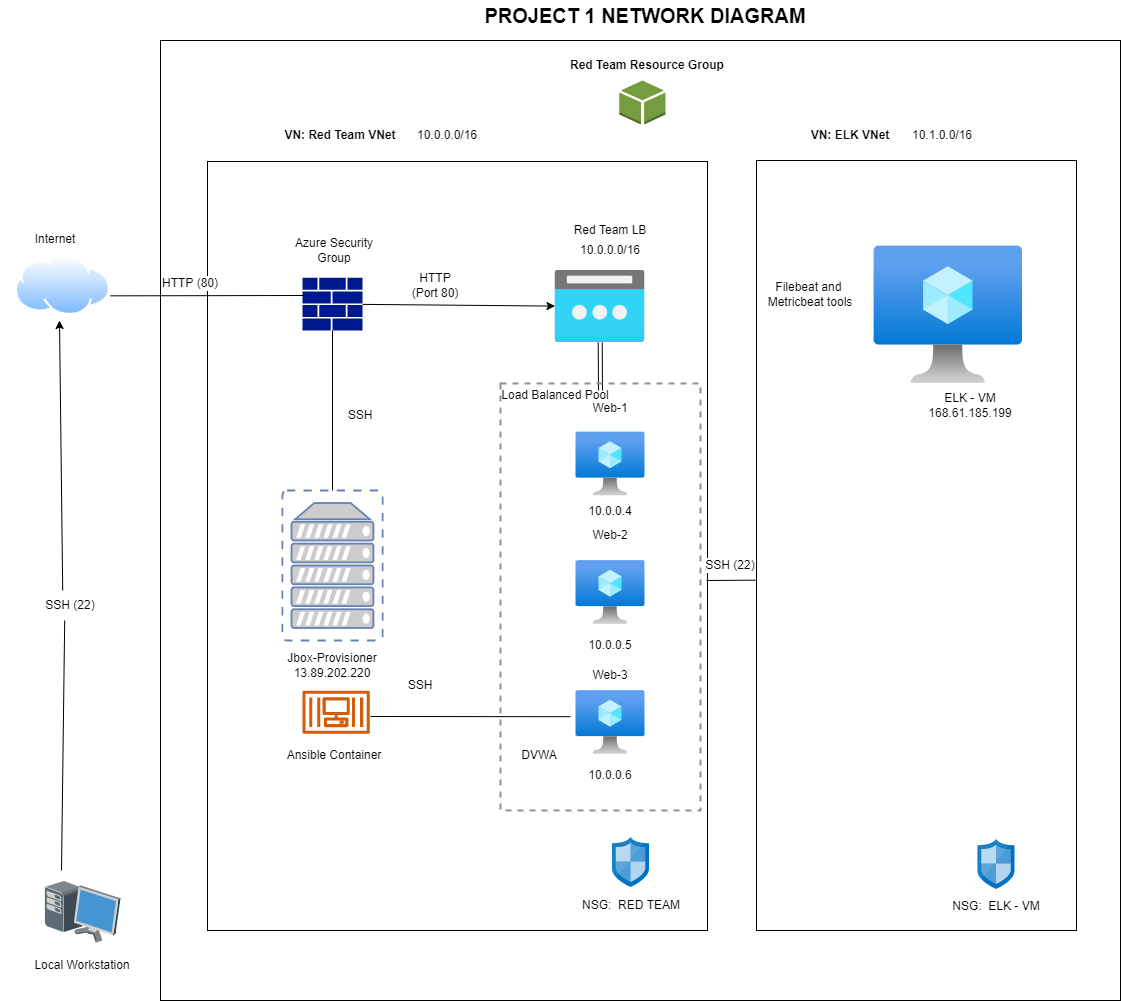

The diagram above was exported from draw.io. Its source (the exported page's mxGraphModel, read from the mxfile embedded in the PNG):
<mxGraphModel dx="1662" dy="865" grid="1" gridSize="10" guides="1" tooltips="1" connect="1" arrows="1" fold="1" page="1" pageScale="1" pageWidth="850" pageHeight="1100" math="0" shadow="0">
  <root>
    <mxCell id="0" />
    <mxCell id="1" parent="0" />
    <mxCell id="wI1tKGN5v56P1q8RA-0d-46" value="" style="whiteSpace=wrap;html=1;aspect=fixed;labelBorderColor=#000000;fontSize=20;" parent="1" vertex="1">
      <mxGeometry x="180" y="50" width="960" height="960" as="geometry" />
    </mxCell>
    <UserObject label="" treeRoot="1" id="RFZ7jKwKxhrE0xJH22ur-1">
      <mxCell style="whiteSpace=wrap;html=1;align=center;treeFolding=1;treeMoving=1;newEdgeStyle={&quot;edgeStyle&quot;:&quot;elbowEdgeStyle&quot;,&quot;startArrow&quot;:&quot;none&quot;,&quot;endArrow&quot;:&quot;none&quot;};labelBackgroundColor=default;labelBorderColor=#000000;fontColor=default;" parent="1" vertex="1">
        <mxGeometry x="227" y="171" width="500" height="769" as="geometry" />
      </mxCell>
    </UserObject>
    <UserObject label="" treeRoot="1" id="RFZ7jKwKxhrE0xJH22ur-2">
      <mxCell style="whiteSpace=wrap;html=1;align=center;treeFolding=1;treeMoving=1;newEdgeStyle={&quot;edgeStyle&quot;:&quot;elbowEdgeStyle&quot;,&quot;startArrow&quot;:&quot;none&quot;,&quot;endArrow&quot;:&quot;none&quot;};labelBackgroundColor=default;labelBorderColor=default;fontColor=default;" parent="1" vertex="1">
        <mxGeometry x="776" y="170" width="320" height="770" as="geometry" />
      </mxCell>
    </UserObject>
    <mxCell id="RFZ7jKwKxhrE0xJH22ur-3" value="Red Team Resource Group" style="text;html=1;strokeColor=none;fillColor=none;align=center;verticalAlign=middle;whiteSpace=wrap;rounded=0;fontStyle=1" parent="1" vertex="1">
      <mxGeometry x="586.5" y="60" width="160" height="30" as="geometry" />
    </mxCell>
    <mxCell id="RFZ7jKwKxhrE0xJH22ur-4" value="" style="aspect=fixed;html=1;points=[];align=center;image;fontSize=12;image=img/lib/azure2/compute/Virtual_Machine.svg;" parent="1" vertex="1">
      <mxGeometry x="595.5" y="441.5" width="69" height="64" as="geometry" />
    </mxCell>
    <mxCell id="RFZ7jKwKxhrE0xJH22ur-6" value="Red Team LB" style="text;html=1;strokeColor=none;fillColor=none;align=center;verticalAlign=middle;whiteSpace=wrap;rounded=0;" parent="1" vertex="1">
      <mxGeometry x="550" y="225.34" width="160" height="30" as="geometry" />
    </mxCell>
    <mxCell id="RFZ7jKwKxhrE0xJH22ur-7" value="" style="aspect=fixed;html=1;points=[];align=center;image;fontSize=12;image=img/lib/azure2/compute/Virtual_Machine.svg;" parent="1" vertex="1">
      <mxGeometry x="595.5" y="700" width="69" height="64" as="geometry" />
    </mxCell>
    <mxCell id="RFZ7jKwKxhrE0xJH22ur-9" value="Web-3" style="text;html=1;strokeColor=none;fillColor=none;align=center;verticalAlign=middle;whiteSpace=wrap;rounded=0;" parent="1" vertex="1">
      <mxGeometry x="550" y="670" width="160" height="30" as="geometry" />
    </mxCell>
    <mxCell id="RFZ7jKwKxhrE0xJH22ur-10" value="Web-1" style="text;html=1;strokeColor=none;fillColor=none;align=center;verticalAlign=middle;whiteSpace=wrap;rounded=0;" parent="1" vertex="1">
      <mxGeometry x="550" y="402.5" width="160" height="30" as="geometry" />
    </mxCell>
    <mxCell id="RFZ7jKwKxhrE0xJH22ur-13" value="" style="aspect=fixed;perimeter=ellipsePerimeter;html=1;align=center;shadow=0;dashed=0;spacingTop=3;image;image=img/lib/active_directory/internet_cloud.svg;fontColor=none;" parent="1" vertex="1">
      <mxGeometry x="34.760000000000005" y="265" width="95.24" height="60" as="geometry" />
    </mxCell>
    <mxCell id="RFZ7jKwKxhrE0xJH22ur-18" value="" style="shadow=0;dashed=0;html=1;labelPosition=center;verticalLabelPosition=bottom;verticalAlign=top;align=center;outlineConnect=0;shape=mxgraph.veeam.3d.workstation;labelBackgroundColor=#FFF2CC;labelBorderColor=default;fontColor=none;" parent="1" vertex="1">
      <mxGeometry x="64" y="890" width="76" height="62" as="geometry" />
    </mxCell>
    <mxCell id="BjMHGTp2Jwofogz_ZPev-27" value="" style="edgeStyle=none;shape=link;rounded=0;orthogonalLoop=1;jettySize=auto;html=1;" edge="1" parent="1" source="RFZ7jKwKxhrE0xJH22ur-20">
      <mxGeometry relative="1" as="geometry">
        <mxPoint x="620" y="400" as="targetPoint" />
      </mxGeometry>
    </mxCell>
    <mxCell id="RFZ7jKwKxhrE0xJH22ur-20" value="" style="aspect=fixed;html=1;points=[];align=center;image;fontSize=12;image=img/lib/azure2/networking/Public_IP_Addresses.svg;labelBackgroundColor=#FFF2CC;labelBorderColor=default;fontColor=none;" parent="1" vertex="1">
      <mxGeometry x="574.5" y="280" width="90" height="72" as="geometry" />
    </mxCell>
    <mxCell id="RFZ7jKwKxhrE0xJH22ur-21" value="10.0.0.0/16" style="text;html=1;strokeColor=none;fillColor=none;align=center;verticalAlign=middle;whiteSpace=wrap;rounded=0;" parent="1" vertex="1">
      <mxGeometry x="550" y="245" width="160" height="30" as="geometry" />
    </mxCell>
    <mxCell id="RFZ7jKwKxhrE0xJH22ur-29" value="10.0.0.4" style="text;html=1;strokeColor=none;fillColor=none;align=center;verticalAlign=middle;whiteSpace=wrap;rounded=0;" parent="1" vertex="1">
      <mxGeometry x="550" y="505.5" width="160" height="30" as="geometry" />
    </mxCell>
    <mxCell id="RFZ7jKwKxhrE0xJH22ur-30" value="10.0.0.6" style="text;html=1;strokeColor=none;fillColor=none;align=center;verticalAlign=middle;whiteSpace=wrap;rounded=0;" parent="1" vertex="1">
      <mxGeometry x="550" y="770" width="160" height="30" as="geometry" />
    </mxCell>
    <mxCell id="RFZ7jKwKxhrE0xJH22ur-33" value="" style="endArrow=classic;html=1;rounded=0;fontColor=default;startArrow=none;" parent="1" edge="1">
      <mxGeometry width="50" height="50" relative="1" as="geometry">
        <mxPoint x="82.20210526315782" y="600.0000000000002" as="sourcePoint" />
        <mxPoint x="79" y="330" as="targetPoint" />
      </mxGeometry>
    </mxCell>
    <mxCell id="RFZ7jKwKxhrE0xJH22ur-36" value="Local Workstation" style="text;html=1;strokeColor=none;fillColor=none;align=center;verticalAlign=middle;whiteSpace=wrap;rounded=0;" parent="1" vertex="1">
      <mxGeometry x="46.99999999999999" y="960" width="110" height="30" as="geometry" />
    </mxCell>
    <mxCell id="wI1tKGN5v56P1q8RA-0d-2" value="PROJECT 1 NETWORK DIAGRAM" style="text;html=1;strokeColor=none;fillColor=none;align=center;verticalAlign=middle;whiteSpace=wrap;rounded=0;fontStyle=1;fontSize=20;" parent="1" vertex="1">
      <mxGeometry x="230" y="10" width="870" height="30" as="geometry" />
    </mxCell>
    <mxCell id="wI1tKGN5v56P1q8RA-0d-3" value="" style="aspect=fixed;html=1;points=[];align=center;image;fontSize=12;image=img/lib/azure2/compute/Virtual_Machine.svg;" parent="1" vertex="1">
      <mxGeometry x="893.6" y="255.34" width="148.4" height="137.66" as="geometry" />
    </mxCell>
    <mxCell id="wI1tKGN5v56P1q8RA-0d-4" value="NSG:&amp;nbsp; ELK - VM" style="text;html=1;strokeColor=none;fillColor=none;align=center;verticalAlign=middle;whiteSpace=wrap;rounded=0;" parent="1" vertex="1">
      <mxGeometry x="936.0000000000001" y="901" width="160" height="30" as="geometry" />
    </mxCell>
    <mxCell id="wI1tKGN5v56P1q8RA-0d-6" value="Internet" style="text;html=1;strokeColor=none;fillColor=none;align=center;verticalAlign=middle;whiteSpace=wrap;rounded=0;" parent="1" vertex="1">
      <mxGeometry x="19.999999999999993" y="234" width="110" height="30" as="geometry" />
    </mxCell>
    <mxCell id="wI1tKGN5v56P1q8RA-0d-7" value="" style="fontColor=#0066CC;verticalAlign=top;verticalLabelPosition=bottom;labelPosition=center;align=center;html=1;outlineConnect=0;fillColor=#CCCCCC;strokeColor=#6881B3;gradientColor=none;gradientDirection=north;strokeWidth=2;shape=mxgraph.networks.virtual_server;fontSize=20;" parent="1" vertex="1">
      <mxGeometry x="301.95000000000005" y="500" width="100.1" height="150" as="geometry" />
    </mxCell>
    <mxCell id="wI1tKGN5v56P1q8RA-0d-8" value="" style="sketch=0;aspect=fixed;html=1;points=[];align=center;image;fontSize=12;image=img/lib/mscae/Network_Security_Groups_Classic.svg;labelBackgroundColor=#FFF2CC;labelBorderColor=default;fontColor=none;" parent="1" vertex="1">
      <mxGeometry x="997.5000000000001" y="849" width="37" height="50" as="geometry" />
    </mxCell>
    <mxCell id="wI1tKGN5v56P1q8RA-0d-9" value="" style="sketch=0;aspect=fixed;html=1;points=[];align=center;image;fontSize=12;image=img/lib/mscae/Network_Security_Groups_Classic.svg;labelBackgroundColor=#FFF2CC;labelBorderColor=default;fontColor=none;" parent="1" vertex="1">
      <mxGeometry x="632" y="847" width="37" height="50" as="geometry" />
    </mxCell>
    <mxCell id="wI1tKGN5v56P1q8RA-0d-10" value="NSG:&amp;nbsp; RED TEAM" style="text;html=1;strokeColor=none;fillColor=none;align=center;verticalAlign=middle;whiteSpace=wrap;rounded=0;" parent="1" vertex="1">
      <mxGeometry x="570.5" y="900" width="160" height="30" as="geometry" />
    </mxCell>
    <mxCell id="wI1tKGN5v56P1q8RA-0d-18" value="ELK - VM&lt;br&gt;168.61.185.199" style="text;html=1;strokeColor=none;fillColor=none;align=center;verticalAlign=middle;whiteSpace=wrap;rounded=0;" parent="1" vertex="1">
      <mxGeometry x="910.0000000000001" y="400" width="160" height="30" as="geometry" />
    </mxCell>
    <mxCell id="wI1tKGN5v56P1q8RA-0d-19" value="VN: ELK VNet" style="text;html=1;strokeColor=none;fillColor=none;align=center;verticalAlign=middle;whiteSpace=wrap;rounded=0;fontStyle=1" parent="1" vertex="1">
      <mxGeometry x="790" y="130" width="160" height="30" as="geometry" />
    </mxCell>
    <mxCell id="wI1tKGN5v56P1q8RA-0d-20" value="" style="aspect=fixed;html=1;points=[];align=center;image;fontSize=12;image=img/lib/azure2/compute/Virtual_Machine.svg;" parent="1" vertex="1">
      <mxGeometry x="595.5" y="570" width="69" height="64" as="geometry" />
    </mxCell>
    <mxCell id="wI1tKGN5v56P1q8RA-0d-22" value="10.0.0.5" style="text;html=1;strokeColor=none;fillColor=none;align=center;verticalAlign=middle;whiteSpace=wrap;rounded=0;" parent="1" vertex="1">
      <mxGeometry x="550" y="640" width="160" height="30" as="geometry" />
    </mxCell>
    <mxCell id="wI1tKGN5v56P1q8RA-0d-23" value="Web-2" style="text;html=1;strokeColor=none;fillColor=none;align=center;verticalAlign=middle;whiteSpace=wrap;rounded=0;" parent="1" vertex="1">
      <mxGeometry x="550" y="530" width="160" height="30" as="geometry" />
    </mxCell>
    <mxCell id="wI1tKGN5v56P1q8RA-0d-24" value="" style="outlineConnect=0;dashed=0;verticalLabelPosition=bottom;verticalAlign=top;align=center;html=1;shape=mxgraph.aws3.resources;fillColor=#759C3E;gradientColor=none;fontSize=20;" parent="1" vertex="1">
      <mxGeometry x="638.74" y="90" width="46.26" height="44" as="geometry" />
    </mxCell>
    <mxCell id="wI1tKGN5v56P1q8RA-0d-25" value="" style="sketch=0;outlineConnect=0;fontColor=#232F3E;gradientColor=none;fillColor=#D45B07;strokeColor=none;dashed=0;verticalLabelPosition=bottom;verticalAlign=top;align=center;html=1;fontSize=12;fontStyle=0;aspect=fixed;pointerEvents=1;shape=mxgraph.aws4.container_3;" parent="1" vertex="1">
      <mxGeometry x="322" y="700" width="67.35" height="43.5" as="geometry" />
    </mxCell>
    <mxCell id="wI1tKGN5v56P1q8RA-0d-27" value="Ansible Container" style="text;html=1;strokeColor=none;fillColor=none;align=center;verticalAlign=middle;whiteSpace=wrap;rounded=0;" parent="1" vertex="1">
      <mxGeometry x="274.45" y="750" width="160" height="30" as="geometry" />
    </mxCell>
    <mxCell id="wI1tKGN5v56P1q8RA-0d-39" value="SSH (22)" style="text;html=1;strokeColor=none;fillColor=none;align=center;verticalAlign=middle;whiteSpace=wrap;rounded=0;labelBackgroundColor=default;" parent="1" vertex="1">
      <mxGeometry x="720" y="560" width="60" height="30" as="geometry" />
    </mxCell>
    <mxCell id="wI1tKGN5v56P1q8RA-0d-40" value="DVWA" style="text;html=1;strokeColor=none;fillColor=none;align=center;verticalAlign=middle;whiteSpace=wrap;rounded=0;" parent="1" vertex="1">
      <mxGeometry x="478.74" y="750" width="160" height="30" as="geometry" />
    </mxCell>
    <mxCell id="wI1tKGN5v56P1q8RA-0d-11" value="HTTP (80)" style="text;html=1;strokeColor=none;fillColor=none;align=center;verticalAlign=middle;whiteSpace=wrap;rounded=0;fontColor=default;labelBackgroundColor=default;" parent="1" vertex="1">
      <mxGeometry x="180" y="277.6" width="60" height="30" as="geometry" />
    </mxCell>
    <mxCell id="wI1tKGN5v56P1q8RA-0d-12" value="Jbox-Provisioner&lt;br&gt;13.89.202.220" style="text;html=1;strokeColor=none;fillColor=none;align=center;verticalAlign=middle;whiteSpace=wrap;rounded=0;" parent="1" vertex="1">
      <mxGeometry x="272" y="660" width="160" height="30" as="geometry" />
    </mxCell>
    <mxCell id="wI1tKGN5v56P1q8RA-0d-52" value="" style="endArrow=none;html=1;rounded=0;fontColor=default;" parent="1" edge="1">
      <mxGeometry width="50" height="50" relative="1" as="geometry">
        <mxPoint x="81" y="880.0000000000002" as="sourcePoint" />
        <mxPoint x="84.18867924528308" y="630.0000000000002" as="targetPoint" />
      </mxGeometry>
    </mxCell>
    <mxCell id="wI1tKGN5v56P1q8RA-0d-53" value="SSH (22)" style="text;html=1;strokeColor=none;fillColor=none;align=center;verticalAlign=middle;whiteSpace=wrap;rounded=0;labelBackgroundColor=default;" parent="1" vertex="1">
      <mxGeometry x="60" y="600" width="60" height="30" as="geometry" />
    </mxCell>
    <mxCell id="wI1tKGN5v56P1q8RA-0d-54" value="VN: Red Team VNet" style="text;html=1;strokeColor=none;fillColor=none;align=center;verticalAlign=middle;whiteSpace=wrap;rounded=0;fontStyle=1" parent="1" vertex="1">
      <mxGeometry x="280" y="130" width="160" height="30" as="geometry" />
    </mxCell>
    <mxCell id="5zlqm4nmrJY02WzGL4kb-2" value="10.0.0.0/16" style="text;html=1;strokeColor=none;fillColor=none;align=center;verticalAlign=middle;whiteSpace=wrap;rounded=0;" parent="1" vertex="1">
      <mxGeometry x="404.5" y="130" width="123.5" height="30" as="geometry" />
    </mxCell>
    <mxCell id="5zlqm4nmrJY02WzGL4kb-3" value="10.1.0.0/16" style="text;html=1;strokeColor=none;fillColor=none;align=center;verticalAlign=middle;whiteSpace=wrap;rounded=0;" parent="1" vertex="1">
      <mxGeometry x="900" y="130" width="123.5" height="30" as="geometry" />
    </mxCell>
    <mxCell id="5zlqm4nmrJY02WzGL4kb-8" value="Filebeat and&amp;nbsp;&lt;br&gt;Metricbeat tools" style="text;html=1;strokeColor=none;fillColor=none;align=center;verticalAlign=middle;whiteSpace=wrap;rounded=0;" parent="1" vertex="1">
      <mxGeometry x="750.0000000000001" y="289" width="160" height="30" as="geometry" />
    </mxCell>
    <mxCell id="BjMHGTp2Jwofogz_ZPev-28" style="edgeStyle=none;rounded=0;orthogonalLoop=1;jettySize=auto;html=1;" edge="1" parent="1" source="BjMHGTp2Jwofogz_ZPev-1" target="RFZ7jKwKxhrE0xJH22ur-20">
      <mxGeometry relative="1" as="geometry" />
    </mxCell>
    <mxCell id="BjMHGTp2Jwofogz_ZPev-1" value="" style="sketch=0;aspect=fixed;pointerEvents=1;shadow=0;dashed=0;html=1;strokeColor=none;labelPosition=center;verticalLabelPosition=bottom;verticalAlign=top;align=center;fillColor=#00188D;shape=mxgraph.mscae.enterprise.firewall" vertex="1" parent="1">
      <mxGeometry x="322" y="287.2" width="60" height="52.8" as="geometry" />
    </mxCell>
    <mxCell id="BjMHGTp2Jwofogz_ZPev-3" value="Azure Security Group" style="text;html=1;strokeColor=none;fillColor=none;align=center;verticalAlign=middle;whiteSpace=wrap;rounded=0;" vertex="1" parent="1">
      <mxGeometry x="299.45" y="250" width="110" height="20" as="geometry" />
    </mxCell>
    <mxCell id="BjMHGTp2Jwofogz_ZPev-5" value="" style="endArrow=none;html=1;rounded=0;entryX=0.033;entryY=0.337;entryDx=0;entryDy=0;entryPerimeter=0;" edge="1" parent="1" target="BjMHGTp2Jwofogz_ZPev-1">
      <mxGeometry width="50" height="50" relative="1" as="geometry">
        <mxPoint x="130" y="305.34000000000003" as="sourcePoint" />
        <mxPoint x="180" y="255.34" as="targetPoint" />
      </mxGeometry>
    </mxCell>
    <mxCell id="BjMHGTp2Jwofogz_ZPev-6" value="" style="endArrow=none;html=1;rounded=0;exitX=0.5;exitY=0;exitDx=0;exitDy=0;exitPerimeter=0;entryX=0.5;entryY=1;entryDx=0;entryDy=0;entryPerimeter=0;" edge="1" parent="1" source="wI1tKGN5v56P1q8RA-0d-7" target="BjMHGTp2Jwofogz_ZPev-1">
      <mxGeometry width="50" height="50" relative="1" as="geometry">
        <mxPoint x="310" y="393" as="sourcePoint" />
        <mxPoint x="360" y="343" as="targetPoint" />
      </mxGeometry>
    </mxCell>
    <mxCell id="BjMHGTp2Jwofogz_ZPev-7" value="SSH" style="text;html=1;strokeColor=none;fillColor=none;align=center;verticalAlign=middle;whiteSpace=wrap;rounded=0;" vertex="1" parent="1">
      <mxGeometry x="350" y="410" width="60" height="30" as="geometry" />
    </mxCell>
    <mxCell id="BjMHGTp2Jwofogz_ZPev-8" value="" style="endArrow=none;html=1;rounded=0;entryX=0.4;entryY=0.808;entryDx=0;entryDy=0;entryPerimeter=0;" edge="1" parent="1">
      <mxGeometry width="50" height="50" relative="1" as="geometry">
        <mxPoint x="390" y="726" as="sourcePoint" />
        <mxPoint x="590" y="726.192" as="targetPoint" />
      </mxGeometry>
    </mxCell>
    <mxCell id="BjMHGTp2Jwofogz_ZPev-16" value="SSH" style="text;html=1;strokeColor=none;fillColor=none;align=center;verticalAlign=middle;whiteSpace=wrap;rounded=0;" vertex="1" parent="1">
      <mxGeometry x="410" y="680" width="60" height="30" as="geometry" />
    </mxCell>
    <mxCell id="BjMHGTp2Jwofogz_ZPev-26" value="" style="fontStyle=0;verticalAlign=top;align=center;spacingTop=-2;fillColor=none;rounded=0;whiteSpace=wrap;html=1;strokeColor=#919191;strokeWidth=2;dashed=1;container=1;collapsible=0;expand=0;recursiveResize=0;" vertex="1" parent="1">
      <mxGeometry x="520" y="393" width="200" height="427" as="geometry" />
    </mxCell>
    <mxCell id="BjMHGTp2Jwofogz_ZPev-30" value="Load Balanced Pool" style="text;html=1;strokeColor=none;fillColor=none;align=center;verticalAlign=middle;whiteSpace=wrap;rounded=0;" vertex="1" parent="BjMHGTp2Jwofogz_ZPev-26">
      <mxGeometry y="-3" width="110" height="30" as="geometry" />
    </mxCell>
    <mxCell id="BjMHGTp2Jwofogz_ZPev-29" value="HTTP (Port 80)" style="text;html=1;strokeColor=none;fillColor=none;align=center;verticalAlign=middle;whiteSpace=wrap;rounded=0;" vertex="1" parent="1">
      <mxGeometry x="425" y="280" width="60" height="30" as="geometry" />
    </mxCell>
    <mxCell id="BjMHGTp2Jwofogz_ZPev-31" value="" style="endArrow=none;html=1;rounded=0;entryX=-0.003;entryY=0.545;entryDx=0;entryDy=0;entryPerimeter=0;" edge="1" parent="1" target="RFZ7jKwKxhrE0xJH22ur-2">
      <mxGeometry width="50" height="50" relative="1" as="geometry">
        <mxPoint x="726" y="590" as="sourcePoint" />
        <mxPoint x="776" y="540" as="targetPoint" />
      </mxGeometry>
    </mxCell>
  </root>
</mxGraphModel>